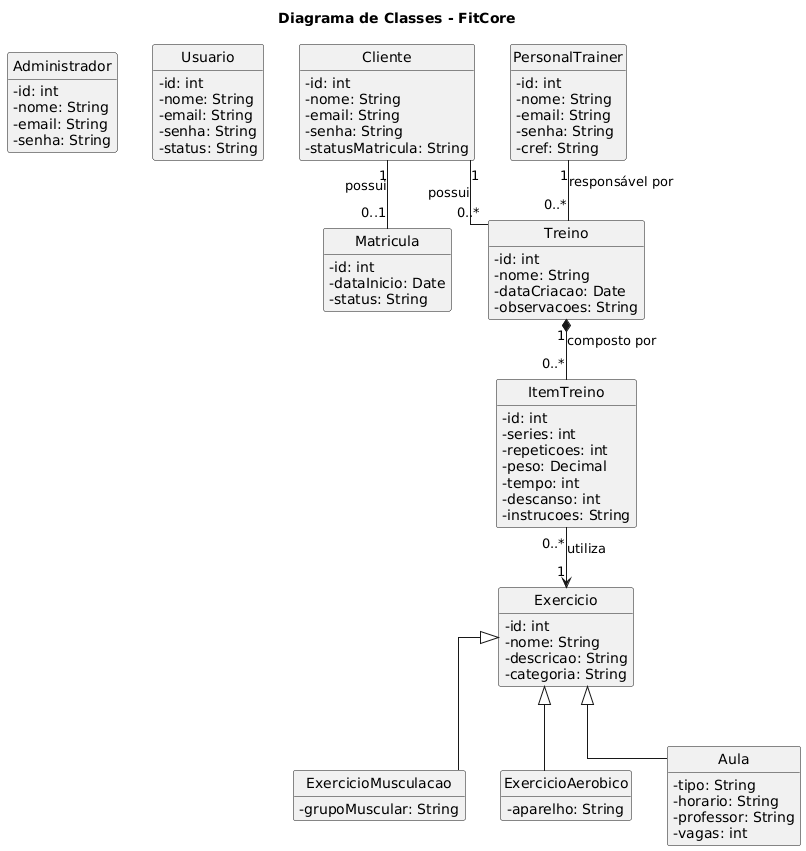

The diagram above was rendered by PlantUML. Its source (embedded in the PNG):
@startuml
title Diagrama de Classes - FitCore

skinparam shadowing false
skinparam classAttributeIconSize 0
skinparam linetype ortho

hide empty members
hide circle

class Administrador {
  - id: int
  - nome: String
  - email: String
  - senha: String
}

class Usuario {
  - id: int
  - nome: String
  - email: String
  - senha: String
  - status: String
}

class Cliente {
  - id: int
  - nome: String
  - email: String
  - senha: String
  - statusMatricula: String
}

class PersonalTrainer {
  - id: int
  - nome: String
  - email: String
  - senha: String
  - cref: String
}

class Matricula {
  - id: int
  - dataInicio: Date
  - status: String
}

class Treino {
  - id: int
  - nome: String
  - dataCriacao: Date
  - observacoes: String
}

class ItemTreino {
  - id: int
  - series: int
  - repeticoes: int
  - peso: Decimal
  - tempo: int
  - descanso: int
  - instrucoes: String
}

class Exercicio {
  - id: int
  - nome: String
  - descricao: String
  - categoria: String
}

class ExercicioMusculacao {
  - grupoMuscular: String
}

class ExercicioAerobico {
  - aparelho: String
}

class Aula {
  - tipo: String
  - horario: String
  - professor: String
  - vagas: int
}

Cliente "1" -- "0..1" Matricula : possui

Cliente "1" -- "0..*" Treino : possui
PersonalTrainer "1" -- "0..*" Treino : responsável por

Treino "1" *-- "0..*" ItemTreino : composto por
ItemTreino "0..*" --> "1" Exercicio : utiliza

Exercicio <|-- ExercicioMusculacao
Exercicio <|-- ExercicioAerobico
Exercicio <|-- Aula
@enduml